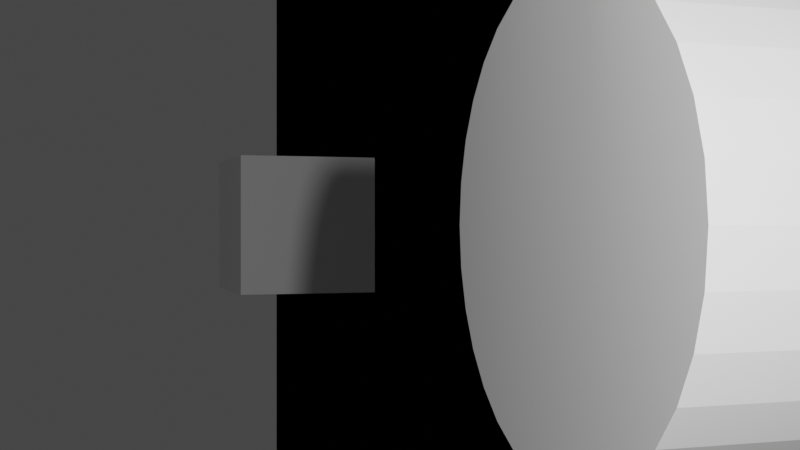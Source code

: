 # Source: sword.blend  (saved by Blender 3.6.11; exported with 4.5.12 LTS)
import bpy
from mathutils import Matrix  # noqa: F401  (used for matrix-valued properties, if any)

bpy.ops.wm.read_factory_settings(use_empty=True)
scene = bpy.context.scene
scene.name = 'Scene'

# ---- collections
col_platforms = bpy.data.collections.new('Platforms'); scene.collection.children.link(col_platforms)
col_walkmeshes = bpy.data.collections.new('WalkMeshes'); scene.collection.children.link(col_walkmeshes)

# ---- materials (node trees are filled in below, after node groups)
mat_material = bpy.data.materials.new('Material')
mat_material.alpha_threshold = 0.0
mat_material.use_transparent_shadow = False
mat_material.roughness = 0.5
mat_material.line_color = (0.0, 0.0, 0.0, 1.0)
mat_material_001 = bpy.data.materials.new('Material.001')
mat_material_001.alpha_threshold = 0.0
mat_material_001.use_transparent_shadow = False
mat_material_001.roughness = 0.5
mat_material_001.line_color = (0.0, 0.0, 0.0, 1.0)

# ---- material node trees
mat_material.use_nodes = True; mat_material.node_tree.nodes.clear()
_N = mat_material.node_tree.nodes; _L = mat_material.node_tree.links
n0 = _N.new('ShaderNodeOutputMaterial'); n0.name = 'Material Output'; n0.location = (300, 300)
n1 = _N.new('ShaderNodeBsdfPrincipled'); n1.name = 'Principled BSDF'; n1.location = (10, 300)
n1.distribution = 'GGX'
n1.subsurface_method = 'RANDOM_WALK_SKIN'
n1.inputs[3].default_value = 1.45
n1.inputs[27].default_value = (0.0, 0.0, 0.0, 1.0)
n1.inputs[28].default_value = 1.0
_L.new(n1.outputs[0], n0.inputs[0])
n0.is_active_output = True
mat_material_001.use_nodes = True; mat_material_001.node_tree.nodes.clear()
_N = mat_material_001.node_tree.nodes; _L = mat_material_001.node_tree.links
n0 = _N.new('ShaderNodeOutputMaterial'); n0.name = 'Material Output'; n0.location = (300, 300)
n1 = _N.new('ShaderNodeBsdfPrincipled'); n1.name = 'Principled BSDF'; n1.location = (10, 300)
n1.distribution = 'GGX'
n1.subsurface_method = 'RANDOM_WALK_SKIN'
n1.inputs[3].default_value = 1.45
n1.inputs[27].default_value = (0.0, 0.0, 0.0, 1.0)
n1.inputs[28].default_value = 1.0
_L.new(n1.outputs[0], n0.inputs[0])
n0.is_active_output = True

# ---- world
world_world = bpy.data.worlds.new('World'); scene.world = world_world
world_world.use_nodes = True; world_world.node_tree.nodes.clear()
_N = world_world.node_tree.nodes; _L = world_world.node_tree.links
n0 = _N.new('ShaderNodeOutputWorld'); n0.name = 'World Output'; n0.location = (300, 300)
n1 = _N.new('ShaderNodeBackground'); n1.name = 'Background'; n1.location = (10, 300)
n1.inputs[0].default_value = (0.05088, 0.05088, 0.05088, 1.0)
_L.new(n1.outputs[0], n0.inputs[0])
n0.is_active_output = True
world_world.color = (0.05088, 0.05088, 0.05088)
world_world.use_sun_shadow = False
world_world.sun_shadow_jitter_overblur = 0.0

# ---- cameras
cam_camera = bpy.data.cameras.new('Camera')
cam_camera.clip_end = 100.0
cam_camera.ortho_scale = 7.314

# ---- lights
light_light = bpy.data.lights.new('Light', 'POINT')
light_light.transmission_factor = 0.0
light_light.energy = 1000.0
light_light.shadow_soft_size = 0.1
light_light.shadow_maximum_resolution = 0.006
light_light.use_absolute_resolution = True

# ---- meshes
me_sword = bpy.data.meshes.new('Sword')
me_sword.from_pydata([(-0.26, -0.26, -4.02), (-0.26, -0.26, 4.02), (-0.26, 0.26, -4.02), (-0.26, 0.26, 4.02), (0.26, -0.26, -4.02), (0.26, -0.26, 4.02), (0.26, 0.26, -4.02), (0.26, 0.26, 4.02)], [], [(0, 4, 6, 2), (3, 2, 6, 7), (7, 6, 4, 5), (5, 1, 3, 7), (1, 0, 2, 3), (5, 4, 0, 1)])
_uv = me_sword.uv_layers.new(name='UVMap')
_uv.uv.foreach_set('vector', [0.625, 0.5, 0.875, 0.5, 0.875, 0.75, 0.625, 0.75, 0.375, 0.75, 0.625, 0.75, 0.625, 1.0, 0.375, 1.0, 0.375, 0.0, 0.625, 0.0, 0.625, 0.25, 0.375, 0.25, 0.125, 0.5, 0.375, 0.5, 0.375, 0.75, 0.125, 0.75, 0.375, 0.5, 0.625, 0.5, 0.625, 0.75, 0.375, 0.75, 0.375, 0.25, 0.625, 0.25, 0.625, 0.5, 0.375, 0.5])
me_sword.materials.append(mat_material)
me_sword.use_mirror_vertex_groups = False
me_sword.update()
me_wrist = bpy.data.meshes.new('Wrist')
me_wrist.from_pydata([(-0.5, -0.5, -0.5), (-0.5, -0.5, 0.5), (-0.5, 0.5, -0.5), (-0.5, 0.5, 0.5), (0.5, -0.5, -0.5), (0.5, -0.5, 0.5), (0.5, 0.5, -0.5), (0.5, 0.5, 0.5)], [], [(0, 1, 3, 2), (2, 3, 7, 6), (6, 7, 5, 4), (4, 5, 1, 0), (2, 6, 4, 0), (7, 3, 1, 5)])
_uv = me_wrist.uv_layers.new(name='UVMap')
_uv.uv.foreach_set('vector', [0.375, 0.0, 0.625, 0.0, 0.625, 0.25, 0.375, 0.25, 0.375, 0.25, 0.625, 0.25, 0.625, 0.5, 0.375, 0.5, 0.375, 0.5, 0.625, 0.5, 0.625, 0.75, 0.375, 0.75, 0.375, 0.75, 0.625, 0.75, 0.625, 1.0, 0.375, 1.0, 0.125, 0.5, 0.375, 0.5, 0.375, 0.75, 0.125, 0.75, 0.625, 0.5, 0.875, 0.5, 0.875, 0.75, 0.625, 0.75])
me_wrist.update()
me_player = bpy.data.meshes.new('Player')
me_player.from_pydata([(0.0, 1.0, -2.04), (0.0, 1.0, 2.04), (0.1951, 0.9808, -2.04), (0.1951, 0.9808, 2.04), (0.3827, 0.9239, -2.04), (0.3827, 0.9239, 2.04), (0.5556, 0.8315, -2.04), (0.5556, 0.8315, 2.04), (0.7071, 0.7071, -2.04), (0.7071, 0.7071, 2.04), (0.8315, 0.5556, -2.04), (0.8315, 0.5556, 2.04), (0.9239, 0.3827, -2.04), (0.9239, 0.3827, 2.04), (0.9808, 0.1951, -2.04), (0.9808, 0.1951, 2.04), (1.0, 0.0, -2.04), (1.0, 0.0, 2.04), (0.9808, -0.1951, -2.04), (0.9808, -0.1951, 2.04), (0.9239, -0.3827, -2.04), (0.9239, -0.3827, 2.04), (0.8315, -0.5556, -2.04), (0.8315, -0.5556, 2.04), (0.7071, -0.7071, -2.04), (0.7071, -0.7071, 2.04), (0.5556, -0.8315, -2.04), (0.5556, -0.8315, 2.04), (0.3827, -0.9239, -2.04), (0.3827, -0.9239, 2.04), (0.1951, -0.9808, -2.04), (0.1951, -0.9808, 2.04), (0.0, -1.0, -2.04), (0.0, -1.0, 2.04), (-0.1951, -0.9808, -2.04), (-0.1951, -0.9808, 2.04), (-0.3827, -0.9239, -2.04), (-0.3827, -0.9239, 2.04), (-0.5556, -0.8315, -2.04), (-0.5556, -0.8315, 2.04), (-0.7071, -0.7071, -2.04), (-0.7071, -0.7071, 2.04), (-0.8315, -0.5556, -2.04), (-0.8315, -0.5556, 2.04), (-0.9239, -0.3827, -2.04), (-0.9239, -0.3827, 2.04), (-0.9808, -0.1951, -2.04), (-0.9808, -0.1951, 2.04), (-1.0, 0.0, -2.04), (-1.0, 0.0, 2.04), (-0.9808, 0.1951, -2.04), (-0.9808, 0.1951, 2.04), (-0.9239, 0.3827, -2.04), (-0.9239, 0.3827, 2.04), (-0.8315, 0.5556, -2.04), (-0.8315, 0.5556, 2.04), (-0.7071, 0.7071, -2.04), (-0.7071, 0.7071, 2.04), (-0.5556, 0.8315, -2.04), (-0.5556, 0.8315, 2.04), (-0.3827, 0.9239, -2.04), (-0.3827, 0.9239, 2.04), (-0.1951, 0.9808, -2.04), (-0.1951, 0.9808, 2.04)], [], [(0, 1, 3, 2), (2, 3, 5, 4), (4, 5, 7, 6), (6, 7, 9, 8), (8, 9, 11, 10), (10, 11, 13, 12), (12, 13, 15, 14), (14, 15, 17, 16), (16, 17, 19, 18), (18, 19, 21, 20), (20, 21, 23, 22), (22, 23, 25, 24), (24, 25, 27, 26), (26, 27, 29, 28), (28, 29, 31, 30), (30, 31, 33, 32), (32, 33, 35, 34), (34, 35, 37, 36), (36, 37, 39, 38), (38, 39, 41, 40), (40, 41, 43, 42), (42, 43, 45, 44), (44, 45, 47, 46), (46, 47, 49, 48), (48, 49, 51, 50), (50, 51, 53, 52), (52, 53, 55, 54), (54, 55, 57, 56), (56, 57, 59, 58), (58, 59, 61, 60), (3, 1, 63, 61, 59, 57, 55, 53, 51, 49, 47, 45, 43, 41, 39, 37, 35, 33, 31, 29, 27, 25, 23, 21, 19, 17, 15, 13, 11, 9, 7, 5), (60, 61, 63, 62), (62, 63, 1, 0), (0, 2, 4, 6, 8, 10, 12, 14, 16, 18, 20, 22, 24, 26, 28, 30, 32, 34, 36, 38, 40, 42, 44, 46, 48, 50, 52, 54, 56, 58, 60, 62)])
_uv = me_player.uv_layers.new(name='UVMap')
_uv.uv.foreach_set('vector', [1.0, 0.5, 1.0, 1.0, 0.9688, 1.0, 0.9688, 0.5, 0.9688, 0.5, 0.9688, 1.0, 0.9375, 1.0, 0.9375, 0.5, 0.9375, 0.5, 0.9375, 1.0, 0.9062, 1.0, 0.9062, 0.5, 0.9062, 0.5, 0.9062, 1.0, 0.875, 1.0, 0.875, 0.5, 0.875, 0.5, 0.875, 1.0, 0.8438, 1.0, 0.8438, 0.5, 0.8438, 0.5, 0.8438, 1.0, 0.8125, 1.0, 0.8125, 0.5, 0.8125, 0.5, 0.8125, 1.0, 0.7812, 1.0, 0.7812, 0.5, 0.7812, 0.5, 0.7812, 1.0, 0.75, 1.0, 0.75, 0.5, 0.75, 0.5, 0.75, 1.0, 0.7188, 1.0, 0.7188, 0.5, 0.7188, 0.5, 0.7188, 1.0, 0.6875, 1.0, 0.6875, 0.5, 0.6875, 0.5, 0.6875, 1.0, 0.6562, 1.0, 0.6562, 0.5, 0.6562, 0.5, 0.6562, 1.0, 0.625, 1.0, 0.625, 0.5, 0.625, 0.5, 0.625, 1.0, 0.5938, 1.0, 0.5938, 0.5, 0.5938, 0.5, 0.5938, 1.0, 0.5625, 1.0, 0.5625, 0.5, 0.5625, 0.5, 0.5625, 1.0, 0.5312, 1.0, 0.5312, 0.5, 0.5312, 0.5, 0.5312, 1.0, 0.5, 1.0, 0.5, 0.5, 0.5, 0.5, 0.5, 1.0, 0.4688, 1.0, 0.4688, 0.5, 0.4688, 0.5, 0.4688, 1.0, 0.4375, 1.0, 0.4375, 0.5, 0.4375, 0.5, 0.4375, 1.0, 0.4062, 1.0, 0.4062, 0.5, 0.4062, 0.5, 0.4062, 1.0, 0.375, 1.0, 0.375, 0.5, 0.375, 0.5, 0.375, 1.0, 0.3438, 1.0, 0.3438, 0.5, 0.3438, 0.5, 0.3438, 1.0, 0.3125, 1.0, 0.3125, 0.5, 0.3125, 0.5, 0.3125, 1.0, 0.2812, 1.0, 0.2812, 0.5, 0.2812, 0.5, 0.2812, 1.0, 0.25, 1.0, 0.25, 0.5, 0.25, 0.5, 0.25, 1.0, 0.2188, 1.0, 0.2188, 0.5, 0.2188, 0.5, 0.2188, 1.0, 0.1875, 1.0, 0.1875, 0.5, 0.1875, 0.5, 0.1875, 1.0, 0.1562, 1.0, 0.1562, 0.5, 0.1562, 0.5, 0.1562, 1.0, 0.125, 1.0, 0.125, 0.5, 0.125, 0.5, 0.125, 1.0, 0.09375, 1.0, 0.09375, 0.5, 0.09375, 0.5, 0.09375, 1.0, 0.0625, 1.0, 0.0625, 0.5, 0.2968, 0.4854, 0.25, 0.49, 0.2032, 0.4854, 0.1582, 0.4717, 0.1167, 0.4496, 0.08029, 0.4197, 0.05045, 0.3833, 0.02827, 0.3418, 0.01461, 0.2968, 0.01, 0.25, 0.01461, 0.2032, 0.02827, 0.1582, 0.05045, 0.1167, 0.08029, 0.08029, 0.1167, 0.05045, 0.1582, 0.02827, 0.2032, 0.01461, 0.25, 0.01, 0.2968, 0.01461, 0.3418, 0.02827, 0.3833, 0.05045, 0.4197, 0.08029, 0.4496, 0.1167, 0.4717, 0.1582, 0.4854, 0.2032, 0.49, 0.25, 0.4854, 0.2968, 0.4717, 0.3418, 0.4496, 0.3833, 0.4197, 0.4197, 0.3833, 0.4496, 0.3418, 0.4717, 0.0625, 0.5, 0.0625, 1.0, 0.03125, 1.0, 0.03125, 0.5, 0.03125, 0.5, 0.03125, 1.0, 0.0, 1.0, 0.0, 0.5, 0.75, 0.49, 0.7968, 0.4854, 0.8418, 0.4717, 0.8833, 0.4496, 0.9197, 0.4197, 0.9496, 0.3833, 0.9717, 0.3418, 0.9854, 0.2968, 0.99, 0.25, 0.9854, 0.2032, 0.9717, 0.1582, 0.9496, 0.1167, 0.9197, 0.08029, 0.8833, 0.05045, 0.8418, 0.02827, 0.7968, 0.01461, 0.75, 0.01, 0.7032, 0.01461, 0.6582, 0.02827, 0.6167, 0.05045, 0.5803, 0.08029, 0.5504, 0.1167, 0.5283, 0.1582, 0.5146, 0.2032, 0.51, 0.25, 0.5146, 0.2968, 0.5283, 0.3418, 0.5504, 0.3833, 0.5803, 0.4197, 0.6167, 0.4496, 0.6582, 0.4717, 0.7032, 0.4854])
me_player.update()
me_cube = bpy.data.meshes.new('Cube')
me_cube.from_pydata([(-1.0, -1.0, -1.0), (-1.0, -1.0, 1.0), (-1.0, 1.0, -1.0), (-1.0, 1.0, 1.0), (1.0, -1.0, -1.0), (1.0, -1.0, 1.0), (1.0, 1.0, -1.0), (1.0, 1.0, 1.0)], [], [(0, 1, 3, 2), (2, 3, 7, 6), (6, 7, 5, 4), (4, 5, 1, 0), (2, 6, 4, 0), (7, 3, 1, 5)])
_uv = me_cube.uv_layers.new(name='UVMap')
_uv.uv.foreach_set('vector', [0.375, 0.0, 0.625, 0.0, 0.625, 0.25, 0.375, 0.25, 0.375, 0.25, 0.625, 0.25, 0.625, 0.5, 0.375, 0.5, 0.375, 0.5, 0.625, 0.5, 0.625, 0.75, 0.375, 0.75, 0.375, 0.75, 0.625, 0.75, 0.625, 1.0, 0.375, 1.0, 0.125, 0.5, 0.375, 0.5, 0.375, 0.75, 0.125, 0.75, 0.625, 0.5, 0.875, 0.5, 0.875, 0.75, 0.625, 0.75])
me_cube.update()
me_plane = bpy.data.meshes.new('Plane')
me_plane.from_pydata([(-30.0, -30.0, 0.0), (30.0, -30.0, 0.0), (-30.0, 30.0, 0.0), (30.0, 30.0, 0.0)], [], [(0, 1, 3, 2)])
_uv = me_plane.uv_layers.new(name='UVMap')
_uv.uv.foreach_set('vector', [0.0, 0.0, 1.0, 0.0, 1.0, 1.0, 0.0, 1.0])
me_plane.update()
me_player_001 = bpy.data.meshes.new('Player.001')
me_player_001.from_pydata([(0.0, 1.0, -2.04), (0.0, 1.0, 2.04), (0.1951, 0.9808, -2.04), (0.1951, 0.9808, 2.04), (0.3827, 0.9239, -2.04), (0.3827, 0.9239, 2.04), (0.5556, 0.8315, -2.04), (0.5556, 0.8315, 2.04), (0.7071, 0.7071, -2.04), (0.7071, 0.7071, 2.04), (0.8315, 0.5556, -2.04), (0.8315, 0.5556, 2.04), (0.9239, 0.3827, -2.04), (0.9239, 0.3827, 2.04), (0.9808, 0.1951, -2.04), (0.9808, 0.1951, 2.04), (1.0, 0.0, -2.04), (1.0, 0.0, 2.04), (0.9808, -0.1951, -2.04), (0.9808, -0.1951, 2.04), (0.9239, -0.3827, -2.04), (0.9239, -0.3827, 2.04), (0.8315, -0.5556, -2.04), (0.8315, -0.5556, 2.04), (0.7071, -0.7071, -2.04), (0.7071, -0.7071, 2.04), (0.5556, -0.8315, -2.04), (0.5556, -0.8315, 2.04), (0.3827, -0.9239, -2.04), (0.3827, -0.9239, 2.04), (0.1951, -0.9808, -2.04), (0.1951, -0.9808, 2.04), (0.0, -1.0, -2.04), (0.0, -1.0, 2.04), (-0.1951, -0.9808, -2.04), (-0.1951, -0.9808, 2.04), (-0.3827, -0.9239, -2.04), (-0.3827, -0.9239, 2.04), (-0.5556, -0.8315, -2.04), (-0.5556, -0.8315, 2.04), (-0.7071, -0.7071, -2.04), (-0.7071, -0.7071, 2.04), (-0.8315, -0.5556, -2.04), (-0.8315, -0.5556, 2.04), (-0.9239, -0.3827, -2.04), (-0.9239, -0.3827, 2.04), (-0.9808, -0.1951, -2.04), (-0.9808, -0.1951, 2.04), (-1.0, 0.0, -2.04), (-1.0, 0.0, 2.04), (-0.9808, 0.1951, -2.04), (-0.9808, 0.1951, 2.04), (-0.9239, 0.3827, -2.04), (-0.9239, 0.3827, 2.04), (-0.8315, 0.5556, -2.04), (-0.8315, 0.5556, 2.04), (-0.7071, 0.7071, -2.04), (-0.7071, 0.7071, 2.04), (-0.5556, 0.8315, -2.04), (-0.5556, 0.8315, 2.04), (-0.3827, 0.9239, -2.04), (-0.3827, 0.9239, 2.04), (-0.1951, 0.9808, -2.04), (-0.1951, 0.9808, 2.04)], [], [(0, 1, 3, 2), (2, 3, 5, 4), (4, 5, 7, 6), (6, 7, 9, 8), (8, 9, 11, 10), (10, 11, 13, 12), (12, 13, 15, 14), (14, 15, 17, 16), (16, 17, 19, 18), (18, 19, 21, 20), (20, 21, 23, 22), (22, 23, 25, 24), (24, 25, 27, 26), (26, 27, 29, 28), (28, 29, 31, 30), (30, 31, 33, 32), (32, 33, 35, 34), (34, 35, 37, 36), (36, 37, 39, 38), (38, 39, 41, 40), (40, 41, 43, 42), (42, 43, 45, 44), (44, 45, 47, 46), (46, 47, 49, 48), (48, 49, 51, 50), (50, 51, 53, 52), (52, 53, 55, 54), (54, 55, 57, 56), (56, 57, 59, 58), (58, 59, 61, 60), (3, 1, 63, 61, 59, 57, 55, 53, 51, 49, 47, 45, 43, 41, 39, 37, 35, 33, 31, 29, 27, 25, 23, 21, 19, 17, 15, 13, 11, 9, 7, 5), (60, 61, 63, 62), (62, 63, 1, 0), (0, 2, 4, 6, 8, 10, 12, 14, 16, 18, 20, 22, 24, 26, 28, 30, 32, 34, 36, 38, 40, 42, 44, 46, 48, 50, 52, 54, 56, 58, 60, 62)])
_uv = me_player_001.uv_layers.new(name='UVMap')
_uv.uv.foreach_set('vector', [1.0, 0.5, 1.0, 1.0, 0.9688, 1.0, 0.9688, 0.5, 0.9688, 0.5, 0.9688, 1.0, 0.9375, 1.0, 0.9375, 0.5, 0.9375, 0.5, 0.9375, 1.0, 0.9062, 1.0, 0.9062, 0.5, 0.9062, 0.5, 0.9062, 1.0, 0.875, 1.0, 0.875, 0.5, 0.875, 0.5, 0.875, 1.0, 0.8438, 1.0, 0.8438, 0.5, 0.8438, 0.5, 0.8438, 1.0, 0.8125, 1.0, 0.8125, 0.5, 0.8125, 0.5, 0.8125, 1.0, 0.7812, 1.0, 0.7812, 0.5, 0.7812, 0.5, 0.7812, 1.0, 0.75, 1.0, 0.75, 0.5, 0.75, 0.5, 0.75, 1.0, 0.7188, 1.0, 0.7188, 0.5, 0.7188, 0.5, 0.7188, 1.0, 0.6875, 1.0, 0.6875, 0.5, 0.6875, 0.5, 0.6875, 1.0, 0.6562, 1.0, 0.6562, 0.5, 0.6562, 0.5, 0.6562, 1.0, 0.625, 1.0, 0.625, 0.5, 0.625, 0.5, 0.625, 1.0, 0.5938, 1.0, 0.5938, 0.5, 0.5938, 0.5, 0.5938, 1.0, 0.5625, 1.0, 0.5625, 0.5, 0.5625, 0.5, 0.5625, 1.0, 0.5312, 1.0, 0.5312, 0.5, 0.5312, 0.5, 0.5312, 1.0, 0.5, 1.0, 0.5, 0.5, 0.5, 0.5, 0.5, 1.0, 0.4688, 1.0, 0.4688, 0.5, 0.4688, 0.5, 0.4688, 1.0, 0.4375, 1.0, 0.4375, 0.5, 0.4375, 0.5, 0.4375, 1.0, 0.4062, 1.0, 0.4062, 0.5, 0.4062, 0.5, 0.4062, 1.0, 0.375, 1.0, 0.375, 0.5, 0.375, 0.5, 0.375, 1.0, 0.3438, 1.0, 0.3438, 0.5, 0.3438, 0.5, 0.3438, 1.0, 0.3125, 1.0, 0.3125, 0.5, 0.3125, 0.5, 0.3125, 1.0, 0.2812, 1.0, 0.2812, 0.5, 0.2812, 0.5, 0.2812, 1.0, 0.25, 1.0, 0.25, 0.5, 0.25, 0.5, 0.25, 1.0, 0.2188, 1.0, 0.2188, 0.5, 0.2188, 0.5, 0.2188, 1.0, 0.1875, 1.0, 0.1875, 0.5, 0.1875, 0.5, 0.1875, 1.0, 0.1562, 1.0, 0.1562, 0.5, 0.1562, 0.5, 0.1562, 1.0, 0.125, 1.0, 0.125, 0.5, 0.125, 0.5, 0.125, 1.0, 0.09375, 1.0, 0.09375, 0.5, 0.09375, 0.5, 0.09375, 1.0, 0.0625, 1.0, 0.0625, 0.5, 0.2968, 0.4854, 0.25, 0.49, 0.2032, 0.4854, 0.1582, 0.4717, 0.1167, 0.4496, 0.08029, 0.4197, 0.05045, 0.3833, 0.02827, 0.3418, 0.01461, 0.2968, 0.01, 0.25, 0.01461, 0.2032, 0.02827, 0.1582, 0.05045, 0.1167, 0.08029, 0.08029, 0.1167, 0.05045, 0.1582, 0.02827, 0.2032, 0.01461, 0.25, 0.01, 0.2968, 0.01461, 0.3418, 0.02827, 0.3833, 0.05045, 0.4197, 0.08029, 0.4496, 0.1167, 0.4717, 0.1582, 0.4854, 0.2032, 0.49, 0.25, 0.4854, 0.2968, 0.4717, 0.3418, 0.4496, 0.3833, 0.4197, 0.4197, 0.3833, 0.4496, 0.3418, 0.4717, 0.0625, 0.5, 0.0625, 1.0, 0.03125, 1.0, 0.03125, 0.5, 0.03125, 0.5, 0.03125, 1.0, 0.0, 1.0, 0.0, 0.5, 0.75, 0.49, 0.7968, 0.4854, 0.8418, 0.4717, 0.8833, 0.4496, 0.9197, 0.4197, 0.9496, 0.3833, 0.9717, 0.3418, 0.9854, 0.2968, 0.99, 0.25, 0.9854, 0.2032, 0.9717, 0.1582, 0.9496, 0.1167, 0.9197, 0.08029, 0.8833, 0.05045, 0.8418, 0.02827, 0.7968, 0.01461, 0.75, 0.01, 0.7032, 0.01461, 0.6582, 0.02827, 0.6167, 0.05045, 0.5803, 0.08029, 0.5504, 0.1167, 0.5283, 0.1582, 0.5146, 0.2032, 0.51, 0.25, 0.5146, 0.2968, 0.5283, 0.3418, 0.5504, 0.3833, 0.5803, 0.4197, 0.6167, 0.4496, 0.6582, 0.4717, 0.7032, 0.4854])
me_player_001.update()
me_wrist_001 = bpy.data.meshes.new('Wrist.001')
me_wrist_001.from_pydata([(-0.5, -0.5, -0.5), (-0.5, -0.5, 0.5), (-0.5, 0.5, -0.5), (-0.5, 0.5, 0.5), (0.5, -0.5, -0.5), (0.5, -0.5, 0.5), (0.5, 0.5, -0.5), (0.5, 0.5, 0.5)], [], [(0, 1, 3, 2), (2, 3, 7, 6), (6, 7, 5, 4), (4, 5, 1, 0), (2, 6, 4, 0), (7, 3, 1, 5)])
_uv = me_wrist_001.uv_layers.new(name='UVMap')
_uv.uv.foreach_set('vector', [0.375, 0.0, 0.625, 0.0, 0.625, 0.25, 0.375, 0.25, 0.375, 0.25, 0.625, 0.25, 0.625, 0.5, 0.375, 0.5, 0.375, 0.5, 0.625, 0.5, 0.625, 0.75, 0.375, 0.75, 0.375, 0.75, 0.625, 0.75, 0.625, 1.0, 0.375, 1.0, 0.125, 0.5, 0.375, 0.5, 0.375, 0.75, 0.125, 0.75, 0.625, 0.5, 0.875, 0.5, 0.875, 0.75, 0.625, 0.75])
me_wrist_001.update()
me_sword_001 = bpy.data.meshes.new('Sword.001')
me_sword_001.from_pydata([(-0.26, -0.26, -4.02), (-0.26, -0.26, 4.02), (-0.26, 0.26, -4.02), (-0.26, 0.26, 4.02), (0.26, -0.26, -4.02), (0.26, -0.26, 4.02), (0.26, 0.26, -4.02), (0.26, 0.26, 4.02)], [], [(0, 4, 6, 2), (3, 2, 6, 7), (7, 6, 4, 5), (5, 1, 3, 7), (1, 0, 2, 3), (5, 4, 0, 1)])
_uv = me_sword_001.uv_layers.new(name='UVMap')
_uv.uv.foreach_set('vector', [0.625, 0.5, 0.875, 0.5, 0.875, 0.75, 0.625, 0.75, 0.375, 0.75, 0.625, 0.75, 0.625, 1.0, 0.375, 1.0, 0.375, 0.0, 0.625, 0.0, 0.625, 0.25, 0.375, 0.25, 0.125, 0.5, 0.375, 0.5, 0.375, 0.75, 0.125, 0.75, 0.375, 0.5, 0.625, 0.5, 0.625, 0.75, 0.375, 0.75, 0.375, 0.25, 0.625, 0.25, 0.625, 0.5, 0.375, 0.5])
me_sword_001.materials.append(mat_material_001)
me_sword_001.use_mirror_vertex_groups = False
me_sword_001.update()
me_walkmesh = bpy.data.meshes.new('WalkMesh')
me_walkmesh.from_pydata([(-30.0, -30.0, 0.0), (30.0, -30.0, 0.0), (-30.0, 30.0, 0.0), (30.0, 30.0, 0.0)], [], [(0, 1, 3, 2)])
_uv = me_walkmesh.uv_layers.new(name='UVMap')
_uv.uv.foreach_set('vector', [0.0, 0.0, 1.0, 0.0, 1.0, 1.0, 0.0, 1.0])
me_walkmesh.update()

# ---- objects
ob_player_sword = bpy.data.objects.new('Player_Sword', me_sword)
ob_light = bpy.data.objects.new('Light', light_light)
ob_camera = bpy.data.objects.new('Camera', cam_camera)
ob_player_wrist = bpy.data.objects.new('Player_Wrist', me_wrist)
ob_player_body = bpy.data.objects.new('Player_Body', me_player)
ob_cube = bpy.data.objects.new('Cube', me_cube)
ob_plane = bpy.data.objects.new('Plane', me_plane)
ob_enemy_body = bpy.data.objects.new('Enemy_Body', me_player_001)
ob_enemy_wrist = bpy.data.objects.new('Enemy_Wrist', me_wrist_001)
ob_enemy_sword = bpy.data.objects.new('Enemy_Sword', me_sword_001)
ob_walkmesh = bpy.data.objects.new('WalkMesh', me_walkmesh)

# ---- transforms, parenting, visibility, modifiers, constraints
ob_player_sword.parent = ob_player_wrist
ob_player_sword.matrix_parent_inverse = Matrix(((1.0, -0.0, 0.0, -0.0), (-0.0, 1.0, -0.0, -1.4), (0.0, -0.0, 1.0, -3.22), (-0.0, 0.0, -0.0, 1.0)))
ob_player_sword.location = (0.0, 1.4, 7.5)
ob_player_sword.rotation_euler = (-0.0, -3.142, -0.0)
ob_player_sword.lock_rotations_4d = False
ob_player_sword.empty_display_type = 'ARROWS'
ob_player_sword.lineart.crease_threshold = 0.0
ob_light.location = (4.076, 1.005, 5.904)
ob_light.rotation_euler = (0.6503, 0.05522, 1.866)
ob_light.lock_rotations_4d = False
ob_light.empty_display_type = 'ARROWS'
ob_light.color = (0.0, 0.0, 0.0, 0.0)
ob_light.lineart.crease_threshold = 0.0
ob_camera.parent = ob_player_body
ob_camera.matrix_parent_inverse = Matrix(((1.0, -0.0, 0.0, -0.0), (-0.0, 1.0, -0.0, 0.0), (0.0, -0.0, 1.0, -3.08), (-0.0, 0.0, -0.0, 1.0)))
ob_camera.location = (3.78, 0.0, 6.96)
ob_camera.rotation_euler = (0.0, 1.257, 0.0)
ob_camera.lock_rotations_4d = False
ob_camera.empty_display_type = 'ARROWS'
ob_camera.color = (0.0, 0.0, 0.0, 0.0)
ob_camera.display_type = 'WIRE'
ob_camera.lineart.crease_threshold = 0.0
ob_player_wrist.parent = ob_player_body
ob_player_wrist.matrix_parent_inverse = Matrix(((1.0, -0.0, 0.0, -0.0), (-0.0, 1.0, -0.0, 0.0), (0.0, -0.0, 1.0, -3.08), (-0.0, 0.0, -0.0, 1.0)))
ob_player_wrist.location = (0.0, 1.4, 3.22)
ob_player_body.location = (0.0, 0.0, 3.08)
ob_cube.location = (-13.04, 0.0, 3.22)
ob_plane.location = (0.0, 0.0, 0.0)
ob_enemy_body.location = (10.0, 10.0, 3.08)
ob_enemy_wrist.parent = ob_enemy_body
ob_enemy_wrist.matrix_parent_inverse = Matrix(((1.0, -0.0, 0.0, -0.0), (-0.0, 1.0, -0.0, 0.0), (0.0, -0.0, 1.0, -3.08), (-0.0, 0.0, -0.0, 1.0)))
ob_enemy_wrist.location = (0.0, 1.4, 3.22)
ob_enemy_sword.parent = ob_enemy_wrist
ob_enemy_sword.matrix_parent_inverse = Matrix(((1.0, -0.0, 0.0, -0.0), (-0.0, 1.0, -0.0, -1.4), (0.0, -0.0, 1.0, -3.22), (-0.0, 0.0, -0.0, 1.0)))
ob_enemy_sword.location = (0.0, 1.4, 7.5)
ob_enemy_sword.rotation_euler = (-0.0, -3.142, -0.0)
ob_enemy_sword.lock_rotations_4d = False
ob_enemy_sword.empty_display_type = 'ARROWS'
ob_enemy_sword.lineart.crease_threshold = 0.0
ob_walkmesh.location = (0.0, 0.0, 0.0)

# ---- collection membership
col_platforms.objects.link(ob_player_sword)
col_platforms.objects.link(ob_light)
col_platforms.objects.link(ob_camera)
col_platforms.objects.link(ob_player_wrist)
col_platforms.objects.link(ob_player_body)
col_platforms.objects.link(ob_cube)
col_platforms.objects.link(ob_plane)
col_platforms.objects.link(ob_enemy_body)
col_platforms.objects.link(ob_enemy_wrist)
col_platforms.objects.link(ob_enemy_sword)
col_walkmeshes.objects.link(ob_walkmesh)

# ---- scene / render settings (as saved in the file)
scene.camera = ob_camera
scene.frame_start = 1; scene.frame_end = 250; scene.frame_set(1)
scene.render.engine = 'BLENDER_EEVEE_NEXT'
scene.cycles.sampling_pattern = 'TABULATED_SOBOL'
scene.view_settings.view_transform = 'Filmic'
bpy.context.view_layer.update()

